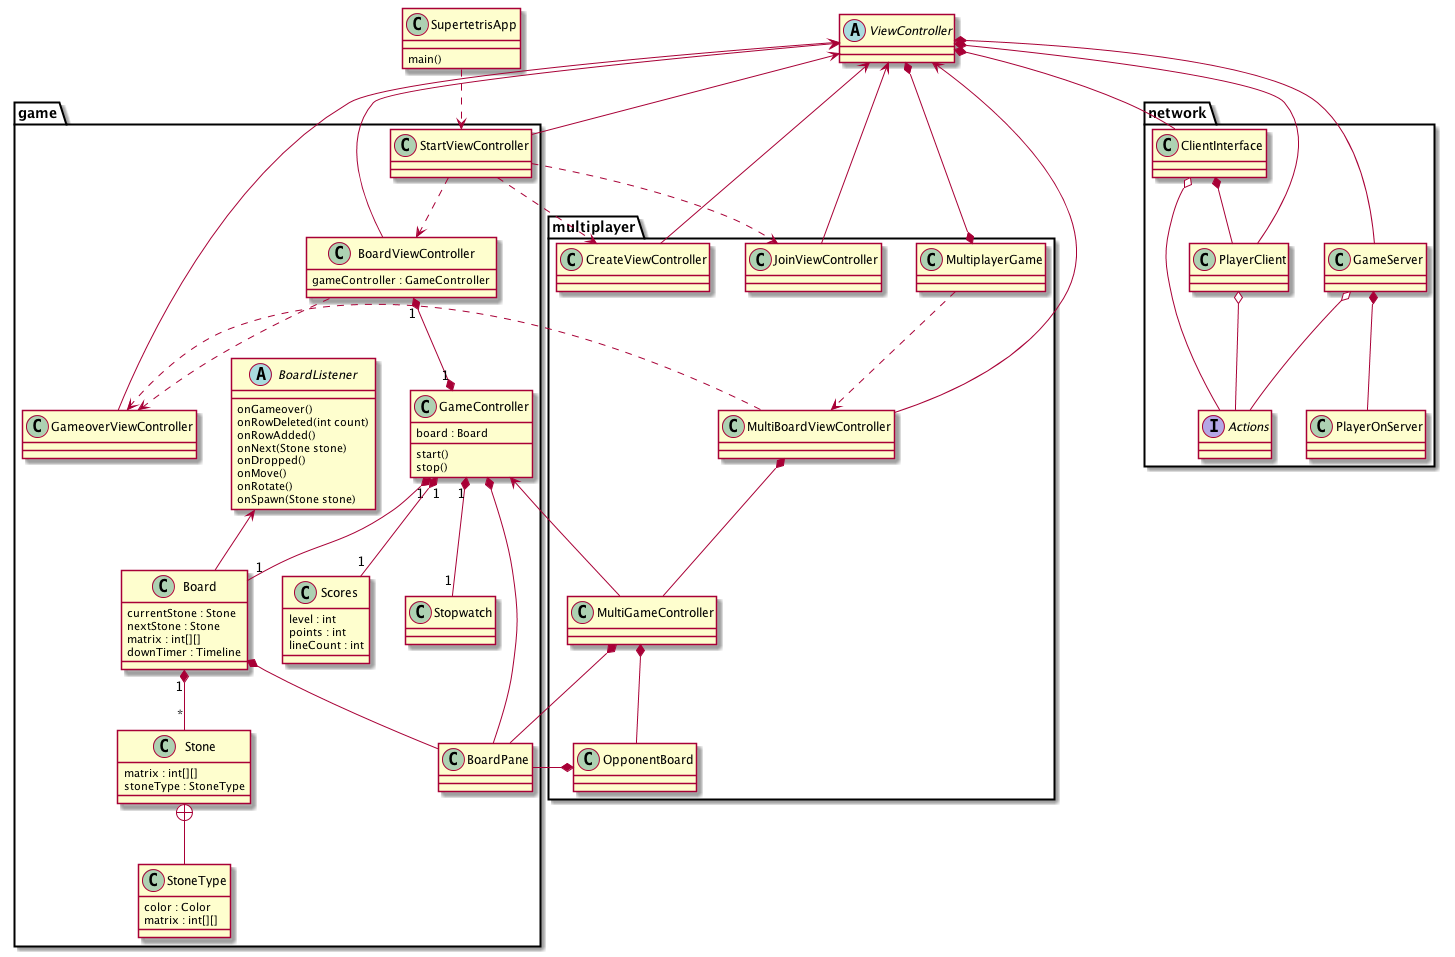

The diagram above was rendered by PlantUML. Its source (embedded in the PNG):
@startuml
skinparam classAttributeIconSize 0

package network {
    interface Actions
    class ClientInterface
    class GameServer
    class PlayerClient
    class PlayerOnServer
}

package game {
    class Board
    class BoardListener
    class BoardPane
    class BoardViewController
    class GameController
    class GameoverViewController
    class Scores
    class StartViewController
    class Stone
    class StoneType
    class Stopwatch
}

package multiplayer {
    class MultiBoardViewController
    class MultiGameController
    class MultiplayerGame
    class JoinViewController
    class CreateViewController
    class OpponentBoard
}

SupertetrisApp ..> StartViewController
StartViewController ..> BoardViewController
StartViewController ..> JoinViewController
StartViewController ..> CreateViewController
BoardViewController "1" *--* "1" GameController
GameController "1" *-- "1" Board
GameController "1" *-- "1" Stopwatch
GameController "1" *-- "1" Scores
BoardListener <-- Board
Board "1" *-- "*" Stone
Board *-- BoardPane
GameController <-- MultiGameController
GameController *-- BoardPane
BoardViewController ..> GameoverViewController
MultiBoardViewController ..> GameoverViewController
MultiBoardViewController *-- MultiGameController
MultiGameController *-- OpponentBoard
MultiGameController  *-- BoardPane
MultiplayerGame ..> MultiBoardViewController
OpponentBoard  *-- BoardPane

ViewController <-- StartViewController
ViewController <-- BoardViewController
ViewController <-- MultiBoardViewController
ViewController <-- JoinViewController
ViewController <-- CreateViewController
ViewController <-- GameoverViewController

ViewController *-- GameServer
ViewController *-- PlayerClient
ViewController *-- ClientInterface
ViewController *--* MultiplayerGame

ClientInterface *-- PlayerClient
ClientInterface o-- Actions
GameServer o-- Actions
PlayerClient o-- Actions

GameServer *-- PlayerOnServer

Stone +-- StoneType

class SupertetrisApp {
    main()
}

abstract class ViewController {
}

abstract class BoardListener {
    onGameover()
    onRowDeleted(int count)
    onRowAdded()
    onNext(Stone stone)
    onDropped()
    onMove()
    onRotate()
    onSpawn(Stone stone)
}

class StartViewController {
}

class BoardViewController {
    gameController : GameController
}

class MultiBoardViewController {
}

class GameController {
    board : Board
    start()
    stop()
}

class OpponentBoard {
}

class ClientInterface {
}

interface Actions {
}

class Board {
    currentStone : Stone
    nextStone : Stone
    matrix : int[][]
    downTimer : Timeline
}

class Stone {
    matrix : int[][]
    stoneType : StoneType
}

class StoneType {
    color : Color
    matrix : int[][]
}

class Scores {
    level : int
    points : int
    lineCount : int
}



@enduml